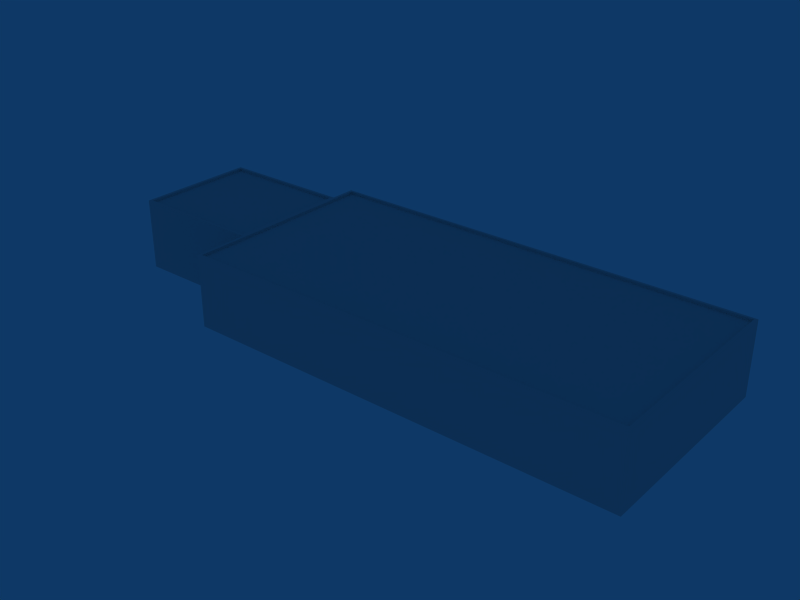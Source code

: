 # Source: ebbr_building_ref_147.blend  (saved by Blender 2.79.0; exported with 4.5.12 LTS)
import bpy
from mathutils import Matrix  # noqa: F401  (used for matrix-valued properties, if any)

bpy.ops.wm.read_factory_settings(use_empty=True)
scene = bpy.context.scene
scene.name = 'Scene'

# ---- collections
col_collection_1 = bpy.data.collections.new('Collection 1'); scene.collection.children.link(col_collection_1)

# ---- materials (node trees are filled in below, after node groups)
mat_material = bpy.data.materials.new('Material')
mat_material.alpha_threshold = 0.0
mat_material.roughness = 0.5

# ---- material node trees

# ---- world
world_world = bpy.data.worlds.new('World'); scene.world = world_world
world_world.color = (0.05656, 0.2208, 0.4)
world_world.use_sun_shadow = False
world_world.sun_shadow_jitter_overblur = 0.0
world_world.cycles.sampling_method = 'NONE'
world_world.cycles.sample_map_resolution = 256

# ---- meshes
me_cube_001 = bpy.data.meshes.new('Cube.001')
me_cube_001.from_pydata([(24.02, 7.0, -11.25), (24.02, -1.0, -11.25), (-24.02, -1.0, -11.25), (-24.02, 7.0, -11.25), (24.02, 7.0, 11.25), (24.02, -1.0, 11.25), (-24.02, -1.0, 11.25), (-24.02, 7.0, 11.25), (24.02, -1.0, -8.395), (24.02, 7.0, -8.395), (-24.02, -1.0, -8.395), (-24.02, 7.0, -8.395), (24.02, -1.0, 5.246), (24.02, 7.0, 5.246), (-24.02, -1.0, 5.246), (-24.02, 7.0, 5.246), (-39.02, -1.0, 5.246), (-39.02, 7.0, 5.246), (-39.02, 7.0, -8.395), (-39.02, -1.0, -8.395), (-23.7, 7.0, 10.95), (-23.7, 7.0, 5.095), (-23.7, 7.0, -8.205), (23.7, 7.0, 10.95), (23.7, 7.0, 5.095), (23.7, 7.0, -8.205), (-23.7, 7.0, -10.99), (23.7, 7.0, -10.99), (23.7, 6.7, -10.99), (-23.7, 6.7, -10.99), (-23.7, 6.7, 10.95), (23.7, 6.7, 10.95), (23.7, 6.7, -8.205), (-23.7, 6.7, -8.205), (23.7, 6.7, 5.095), (-23.7, 6.7, 5.095), (-38.69, 7.0, 4.951), (-38.69, 7.0, -8.1), (-24.34, 7.0, -8.1), (-24.34, 7.0, 4.951), (-24.34, 6.7, -8.1), (-24.34, 6.7, 4.951), (-38.69, 6.7, 4.951), (-38.69, 6.7, -8.1)], [], [(0, 1, 2, 3), (4, 7, 6, 5), (0, 9, 8, 1), (2, 10, 11, 3), (9, 13, 12, 8), (13, 4, 5, 12), (14, 6, 7, 15), (14, 15, 17, 16), (11, 10, 19, 18), (19, 16, 17, 18), (15, 7, 20, 21), (11, 15, 21, 22), (4, 13, 24, 23), (13, 9, 25, 24), (3, 11, 22, 26), (9, 0, 27, 25), (7, 4, 23, 20), (0, 3, 26, 27), (27, 26, 29, 28), (20, 23, 31, 30), (25, 27, 28, 32), (26, 22, 33, 29), (24, 25, 32, 34), (23, 24, 34, 31), (22, 21, 35, 33), (21, 20, 30, 35), (32, 28, 29, 33), (31, 34, 35, 30), (34, 32, 33, 35), (18, 17, 36, 37), (11, 18, 37, 38), (17, 15, 39, 36), (15, 11, 38, 39), (39, 38, 40, 41), (36, 39, 41, 42), (38, 37, 43, 40), (37, 36, 42, 43), (41, 40, 43, 42)])
_uv = me_cube_001.uv_layers.new(name='UVTex')
_uv.uv.foreach_set('vector', [0.5312, 0.03125, 0.7188, 0.03125, 0.7188, 0.2188, 0.5312, 0.2188, 0.5312, 0.03125, 0.7188, 0.03125, 0.7188, 0.2188, 0.5312, 0.2188, 0.5312, 0.03125, 0.7188, 0.03125, 0.7188, 0.2188, 0.5312, 0.2188, 0.5312, 0.03125, 0.7188, 0.03125, 0.7188, 0.2188, 0.5312, 0.2188, 0.5312, 0.03125, 0.7188, 0.03125, 0.7188, 0.2188, 0.5312, 0.2188, 0.5312, 0.03125, 0.7188, 0.03125, 0.7188, 0.2188, 0.5312, 0.2188, 0.5312, 0.03125, 0.7188, 0.03125, 0.7188, 0.2188, 0.5312, 0.2188, 0.03125, 0.5312, 0.2188, 0.5312, 0.2188, 0.7188, 0.03125, 0.7188, 0.03125, 0.5312, 0.2188, 0.5312, 0.2188, 0.7188, 0.03125, 0.7188, 0.03125, 0.5312, 0.2188, 0.5312, 0.2188, 0.7188, 0.03125, 0.7188, 0.5312, 0.03125, 0.7188, 0.03125, 0.7188, 0.2188, 0.5312, 0.2188, 0.5312, 0.03125, 0.7188, 0.03125, 0.7188, 0.2188, 0.5312, 0.2188, 0.5312, 0.03125, 0.7188, 0.03125, 0.7188, 0.2188, 0.5312, 0.2188, 0.5312, 0.03125, 0.7188, 0.03125, 0.7188, 0.2188, 0.5312, 0.2188, 0.5312, 0.03125, 0.7188, 0.03125, 0.7188, 0.2188, 0.5312, 0.2188, 0.5312, 0.03125, 0.7188, 0.03125, 0.7188, 0.2188, 0.5312, 0.2188, 0.5312, 0.03125, 0.7188, 0.03125, 0.7188, 0.2188, 0.5312, 0.2188, 0.5312, 0.03125, 0.7188, 0.03125, 0.7188, 0.2188, 0.5312, 0.2188, 0.5312, 0.03125, 0.7188, 0.03125, 0.7188, 0.2188, 0.5312, 0.2188, 0.5312, 0.03125, 0.7188, 0.03125, 0.7188, 0.2188, 0.5312, 0.2188, 0.5312, 0.03125, 0.7188, 0.03125, 0.7188, 0.2188, 0.5312, 0.2188, 0.5312, 0.03125, 0.7188, 0.03125, 0.7188, 0.2188, 0.5312, 0.2188, 0.5312, 0.03125, 0.7188, 0.03125, 0.7188, 0.2188, 0.5312, 0.2188, 0.5312, 0.03125, 0.7188, 0.03125, 0.7188, 0.2188, 0.5312, 0.2188, 0.5312, 0.03125, 0.7188, 0.03125, 0.7188, 0.2188, 0.5312, 0.2188, 0.5312, 0.03125, 0.7188, 0.03125, 0.7188, 0.2188, 0.5312, 0.2188, 0.5312, 0.2812, 0.7188, 0.2812, 0.7188, 0.4688, 0.5312, 0.4688, 0.5312, 0.2812, 0.7188, 0.2812, 0.7188, 0.4688, 0.5312, 0.4688, 0.5312, 0.2812, 0.7188, 0.2812, 0.7188, 0.4688, 0.5312, 0.4688, 0.03125, 0.5312, 0.2188, 0.5312, 0.2188, 0.7188, 0.03125, 0.7188, 0.03125, 0.5312, 0.2188, 0.5312, 0.2188, 0.7188, 0.03125, 0.7188, 0.03125, 0.5312, 0.2188, 0.5312, 0.2188, 0.7188, 0.03125, 0.7188, 0.03125, 0.5312, 0.2188, 0.5312, 0.2188, 0.7188, 0.03125, 0.7188, 0.03125, 0.5312, 0.2188, 0.5312, 0.2188, 0.7188, 0.03125, 0.7188, 0.03125, 0.5312, 0.2188, 0.5312, 0.2188, 0.7188, 0.03125, 0.7188, 0.03125, 0.5312, 0.2188, 0.5312, 0.2188, 0.7188, 0.03125, 0.7188, 0.03125, 0.5312, 0.2188, 0.5312, 0.2188, 0.7188, 0.03125, 0.7188, 0.2812, 0.2812, 0.4688, 0.2812, 0.4688, 0.4688, 0.2812, 0.4688])
me_cube_001.materials.append(mat_material)
me_cube_001.use_remesh_preserve_volume = False
me_cube_001.use_remesh_preserve_attributes = False
me_cube_001.use_mirror_vertex_groups = False
me_cube_001.update()

# ---- objects
ob_cube = bpy.data.objects.new('Cube', me_cube_001)

# ---- transforms, parenting, visibility, modifiers, constraints
ob_cube.location = (0.0, 0.0, 1.0)
ob_cube.rotation_euler = (1.571, -0.0, -0.0)
ob_cube.lock_rotations_4d = False
ob_cube.empty_display_type = 'ARROWS'
ob_cube.lineart.crease_threshold = 0.0

# ---- collection membership
col_collection_1.objects.link(ob_cube)

# ---- scene / render settings (as saved in the file)
scene.frame_start = 1; scene.frame_end = 250; scene.frame_set(1)
scene.render.engine = 'BLENDER_EEVEE_NEXT'
scene.render.image_settings.file_format = 'JPEG'
scene.render.image_settings.color_mode = 'RGB'
scene.render.image_settings.compression = 90
scene.render.resolution_x = 800
scene.render.resolution_y = 600
scene.render.pixel_aspect_x = 100.0
scene.render.pixel_aspect_y = 100.0
scene.render.fps = 25
scene.render.dither_intensity = 0.0
scene.render.use_compositing = False
scene.render.use_sequencer = False
scene.render.bake_margin = 2
scene.render.bake_bias = 0.0
scene.render.use_stamp_time = False
scene.render.use_stamp_date = False
scene.render.use_stamp_frame = False
scene.render.use_stamp_camera = False
scene.render.use_stamp_scene = False
scene.render.use_stamp_filename = False
scene.render.use_stamp_render_time = False
scene.render.stamp_font_size = 0
scene.cycles.use_denoising = False
scene.cycles.samples = 10
scene.cycles.sampling_pattern = 'TABULATED_SOBOL'
scene.cycles.light_sampling_threshold = 0.0
scene.cycles.use_adaptive_sampling = False
scene.cycles.use_light_tree = False
scene.cycles.blur_glossy = 0.0
scene.cycles.volume_bounces = 1
scene.cycles.pixel_filter_type = 'GAUSSIAN'
scene.cycles.sample_clamp_indirect = 0.0
scene.view_settings.view_transform = 'Raw'
bpy.context.view_layer.update()

# ---- added for rendering (the .blend has no active camera): camera
cam_auto = bpy.data.cameras.new('AutoCamera')
cam_auto.lens = 50.0
cam_auto.sensor_width = 36.0
cam_auto.clip_end = 1094.46
ob_auto_camera = bpy.data.objects.new('AutoCamera', cam_auto)
scene.collection.objects.link(ob_auto_camera)
ob_auto_camera.location = (54.8628, -74.8354, 53.8903)
ob_auto_camera.rotation_euler = (1.09748, -7.21219e-08, 0.694738)
scene.camera = ob_auto_camera
bpy.context.view_layer.update()
